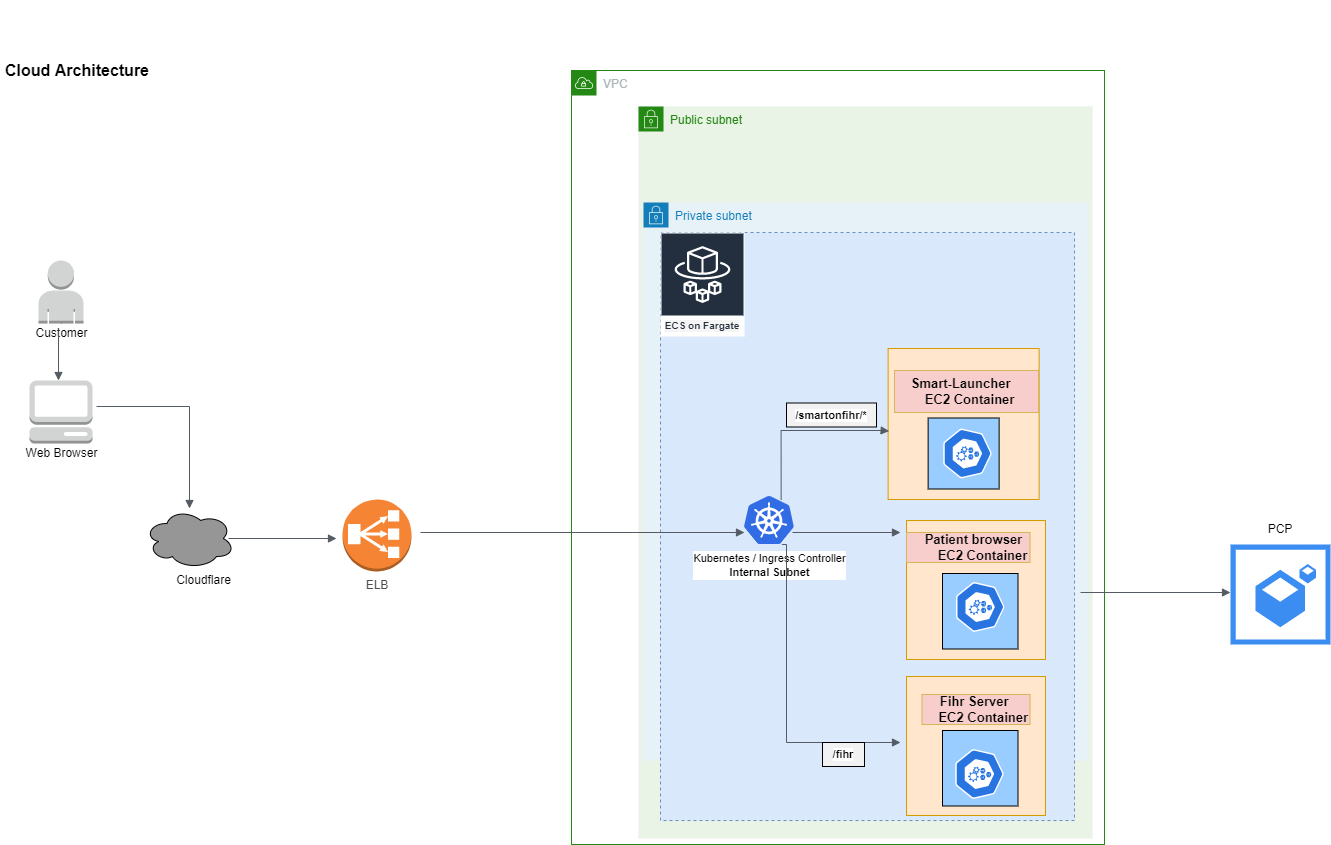

The diagram above was exported from draw.io. Its source (the exported page's mxGraphModel, read from the mxfile embedded in the PNG):
<mxGraphModel dx="1422" dy="1862" grid="1" gridSize="6" guides="1" tooltips="1" connect="1" arrows="1" fold="1" page="1" pageScale="1" pageWidth="850" pageHeight="1100" math="0" shadow="0">
  <root>
    <mxCell id="0" />
    <mxCell id="1" parent="0" />
    <mxCell id="pkKoTtwJg2T2g0v4QWpn-160" value="Public subnet" style="points=[[0,0],[0.25,0],[0.5,0],[0.75,0],[1,0],[1,0.25],[1,0.5],[1,0.75],[1,1],[0.75,1],[0.5,1],[0.25,1],[0,1],[0,0.75],[0,0.5],[0,0.25]];outlineConnect=0;gradientColor=none;html=1;whiteSpace=wrap;fontSize=12;fontStyle=0;container=1;pointerEvents=0;collapsible=0;recursiveResize=0;shape=mxgraph.aws4.group;grIcon=mxgraph.aws4.group_security_group;grStroke=0;strokeColor=#248814;fillColor=#E9F3E6;verticalAlign=top;align=left;spacingLeft=30;fontColor=#248814;dashed=0;labelBackgroundColor=none;labelBorderColor=none;" parent="1" vertex="1">
      <mxGeometry x="650" y="-144" width="454" height="732" as="geometry" />
    </mxCell>
    <mxCell id="pkKoTtwJg2T2g0v4QWpn-161" value="Private subnet" style="points=[[0,0],[0.25,0],[0.5,0],[0.75,0],[1,0],[1,0.25],[1,0.5],[1,0.75],[1,1],[0.75,1],[0.5,1],[0.25,1],[0,1],[0,0.75],[0,0.5],[0,0.25]];outlineConnect=0;gradientColor=none;html=1;whiteSpace=wrap;fontSize=12;fontStyle=0;container=1;pointerEvents=0;collapsible=0;recursiveResize=0;shape=mxgraph.aws4.group;grIcon=mxgraph.aws4.group_security_group;grStroke=0;strokeColor=#147EBA;fillColor=#E6F2F8;verticalAlign=top;align=left;spacingLeft=30;fontColor=#147EBA;dashed=0;labelBackgroundColor=none;labelBorderColor=none;" parent="pkKoTtwJg2T2g0v4QWpn-160" vertex="1">
      <mxGeometry x="5.01" y="96" width="444.99" height="558" as="geometry" />
    </mxCell>
    <mxCell id="pkKoTtwJg2T2g0v4QWpn-12" value="" style="edgeStyle=orthogonalEdgeStyle;rounded=0;orthogonalLoop=1;jettySize=auto;html=1;" parent="1" source="pkKoTtwJg2T2g0v4QWpn-2" target="pkKoTtwJg2T2g0v4QWpn-3" edge="1">
      <mxGeometry relative="1" as="geometry" />
    </mxCell>
    <mxCell id="pkKoTtwJg2T2g0v4QWpn-2" value="Customer" style="text;html=1;align=center;verticalAlign=middle;resizable=0;points=[];autosize=1;strokeColor=none;fillColor=none;" parent="1" vertex="1">
      <mxGeometry x="38" y="73" width="70" height="20" as="geometry" />
    </mxCell>
    <mxCell id="pkKoTtwJg2T2g0v4QWpn-3" value="" style="outlineConnect=0;dashed=0;verticalLabelPosition=bottom;verticalAlign=top;align=center;html=1;shape=mxgraph.aws3.user;fillColor=#D2D3D3;gradientColor=none;" parent="1" vertex="1">
      <mxGeometry x="50" y="10" width="45" height="63" as="geometry" />
    </mxCell>
    <mxCell id="pkKoTtwJg2T2g0v4QWpn-4" value="" style="outlineConnect=0;dashed=0;verticalLabelPosition=bottom;verticalAlign=top;align=center;html=1;shape=mxgraph.aws3.management_console;fillColor=#D2D3D3;gradientColor=none;" parent="1" vertex="1">
      <mxGeometry x="41" y="130" width="63" height="63" as="geometry" />
    </mxCell>
    <mxCell id="pkKoTtwJg2T2g0v4QWpn-5" value="Web Browser" style="text;html=1;align=center;verticalAlign=middle;resizable=0;points=[];autosize=1;strokeColor=none;fillColor=none;" parent="1" vertex="1">
      <mxGeometry x="28" y="193" width="90" height="20" as="geometry" />
    </mxCell>
    <mxCell id="pkKoTtwJg2T2g0v4QWpn-11" value="" style="edgeStyle=orthogonalEdgeStyle;html=1;endArrow=block;elbow=vertical;startArrow=none;endFill=1;strokeColor=#545B64;rounded=0;" parent="1" edge="1">
      <mxGeometry width="100" relative="1" as="geometry">
        <mxPoint x="70" y="80" as="sourcePoint" />
        <mxPoint x="70" y="130" as="targetPoint" />
      </mxGeometry>
    </mxCell>
    <mxCell id="pkKoTtwJg2T2g0v4QWpn-15" value="" style="edgeStyle=orthogonalEdgeStyle;html=1;endArrow=block;elbow=vertical;startArrow=none;endFill=1;strokeColor=#545B64;rounded=0;" parent="1" edge="1" target="pkKoTtwJg2T2g0v4QWpn-20">
      <mxGeometry width="100" relative="1" as="geometry">
        <mxPoint x="108" y="156" as="sourcePoint" />
        <mxPoint x="66" y="254" as="targetPoint" />
      </mxGeometry>
    </mxCell>
    <mxCell id="pkKoTtwJg2T2g0v4QWpn-46" value="" style="rounded=0;whiteSpace=wrap;html=1;dashed=1;labelBackgroundColor=#F5F5F5;labelBorderColor=#FFFFFF;fontSize=10;fillColor=#dae8fc;strokeColor=#6c8ebf;" parent="1" vertex="1">
      <mxGeometry x="672" y="-18" width="414" height="588" as="geometry" />
    </mxCell>
    <mxCell id="pkKoTtwJg2T2g0v4QWpn-20" value="" style="ellipse;shape=cloud;whiteSpace=wrap;html=1;fillColor=#969696;" parent="1" vertex="1">
      <mxGeometry x="156" y="258" width="90" height="60" as="geometry" />
    </mxCell>
    <mxCell id="pkKoTtwJg2T2g0v4QWpn-21" value="Cloudflare" style="text;html=1;align=center;verticalAlign=middle;resizable=0;points=[];autosize=1;strokeColor=none;fillColor=none;" parent="1" vertex="1">
      <mxGeometry x="180" y="320" width="70" height="20" as="geometry" />
    </mxCell>
    <mxCell id="pkKoTtwJg2T2g0v4QWpn-30" value="&lt;font style=&quot;font-size: 11px;&quot;&gt;Kubernetes / Ingress Controller&lt;br&gt;&lt;b&gt;Internal Subnet&lt;/b&gt;&lt;/font&gt;" style="sketch=0;aspect=fixed;html=1;points=[];align=center;image;fontSize=12;image=img/lib/mscae/Kubernetes.svg;fillColor=#969696;" parent="1" vertex="1">
      <mxGeometry x="756" y="246" width="50" height="48" as="geometry" />
    </mxCell>
    <mxCell id="pkKoTtwJg2T2g0v4QWpn-35" value="&lt;b style=&quot;&quot;&gt;/smartonfihr/*&lt;/b&gt;" style="rounded=0;whiteSpace=wrap;html=1;labelBackgroundColor=#FFFFFF;fontSize=11;fillColor=#F2F2F2;" parent="1" vertex="1">
      <mxGeometry x="798" y="152.5" width="90" height="24" as="geometry" />
    </mxCell>
    <mxCell id="pkKoTtwJg2T2g0v4QWpn-40" value="" style="whiteSpace=wrap;html=1;aspect=fixed;labelBackgroundColor=#66B2FF;fontSize=11;fillColor=#ffe6cc;strokeColor=#d79b00;" parent="1" vertex="1">
      <mxGeometry x="899.63" y="98" width="151" height="151" as="geometry" />
    </mxCell>
    <mxCell id="pkKoTtwJg2T2g0v4QWpn-39" value="" style="whiteSpace=wrap;html=1;aspect=fixed;labelBackgroundColor=#66B2FF;fontSize=11;fillColor=#99CCFF;" parent="1" vertex="1">
      <mxGeometry x="939.63" y="167.5" width="71" height="71" as="geometry" />
    </mxCell>
    <mxCell id="pkKoTtwJg2T2g0v4QWpn-38" value="" style="sketch=0;html=1;dashed=0;whitespace=wrap;fillColor=#2875E2;strokeColor=#ffffff;points=[[0.005,0.63,0],[0.1,0.2,0],[0.9,0.2,0],[0.5,0,0],[0.995,0.63,0],[0.72,0.99,0],[0.5,1,0],[0.28,0.99,0]];shape=mxgraph.kubernetes.icon;prIcon=node;labelBackgroundColor=#66B2FF;fontSize=11;direction=south;" parent="1" vertex="1">
      <mxGeometry x="954" y="176.5" width="50" height="53" as="geometry" />
    </mxCell>
    <mxCell id="pkKoTtwJg2T2g0v4QWpn-41" value="&lt;b&gt;&lt;font style=&quot;font-size: 13px;&quot;&gt;&amp;nbsp; &amp;nbsp; Smart-Launcher&amp;nbsp; &amp;nbsp; &amp;nbsp; &amp;nbsp; &amp;nbsp; EC2 Container&lt;/font&gt;&lt;/b&gt;" style="text;html=1;strokeColor=#d6b656;fillColor=#F8CECC;align=center;verticalAlign=middle;whiteSpace=wrap;rounded=0;labelBackgroundColor=none;fontSize=11;fontColor=default;" parent="1" vertex="1">
      <mxGeometry x="906" y="120" width="144" height="42" as="geometry" />
    </mxCell>
    <mxCell id="pkKoTtwJg2T2g0v4QWpn-47" value="ECS on Fargate" style="sketch=0;outlineConnect=0;fontColor=#232F3E;gradientColor=none;strokeColor=#ffffff;fillColor=#232F3E;dashed=0;verticalLabelPosition=middle;verticalAlign=bottom;align=center;html=1;whiteSpace=wrap;fontSize=10;fontStyle=1;spacing=3;shape=mxgraph.aws4.productIcon;prIcon=mxgraph.aws4.fargate;labelBackgroundColor=#F5F5F5;labelBorderColor=#FFFFFF;" parent="1" vertex="1">
      <mxGeometry x="672" y="-18" width="84" height="104" as="geometry" />
    </mxCell>
    <mxCell id="pkKoTtwJg2T2g0v4QWpn-60" value="" style="edgeStyle=orthogonalEdgeStyle;html=1;endArrow=block;elbow=vertical;startArrow=none;endFill=1;strokeColor=#545B64;rounded=0;fontSize=12;fontColor=#4D4D4D;" parent="1" edge="1">
      <mxGeometry width="100" relative="1" as="geometry">
        <mxPoint x="792.63" y="249.5" as="sourcePoint" />
        <mxPoint x="900.63" y="180.5" as="targetPoint" />
        <Array as="points">
          <mxPoint x="792.63" y="180" />
          <mxPoint x="892.63" y="180" />
        </Array>
      </mxGeometry>
    </mxCell>
    <mxCell id="pkKoTtwJg2T2g0v4QWpn-69" value="" style="whiteSpace=wrap;html=1;aspect=fixed;labelBackgroundColor=#66B2FF;fontSize=11;fillColor=#ffe6cc;strokeColor=#d79b00;" parent="1" vertex="1">
      <mxGeometry x="918" y="426" width="139" height="139" as="geometry" />
    </mxCell>
    <mxCell id="pkKoTtwJg2T2g0v4QWpn-70" value="" style="whiteSpace=wrap;html=1;aspect=fixed;labelBackgroundColor=#66B2FF;fontSize=11;fillColor=#99CCFF;" parent="1" vertex="1">
      <mxGeometry x="954" y="480" width="75.5" height="75.5" as="geometry" />
    </mxCell>
    <mxCell id="pkKoTtwJg2T2g0v4QWpn-76" value="" style="edgeStyle=orthogonalEdgeStyle;html=1;endArrow=block;elbow=vertical;startArrow=none;endFill=1;strokeColor=#545B64;rounded=0;fontSize=12;fontColor=#4D4D4D;" parent="1" edge="1">
      <mxGeometry width="100" relative="1" as="geometry">
        <mxPoint x="793.38" y="294" as="sourcePoint" />
        <mxPoint x="912" y="492" as="targetPoint" />
        <Array as="points">
          <mxPoint x="798" y="294" />
          <mxPoint x="798" y="492" />
          <mxPoint x="912" y="492" />
        </Array>
      </mxGeometry>
    </mxCell>
    <mxCell id="pkKoTtwJg2T2g0v4QWpn-77" value="&lt;b style=&quot;&quot;&gt;/fihr&lt;/b&gt;" style="rounded=0;whiteSpace=wrap;html=1;labelBackgroundColor=#FFFFFF;fontSize=11;fillColor=#F2F2F2;" parent="1" vertex="1">
      <mxGeometry x="834" y="492" width="42" height="24" as="geometry" />
    </mxCell>
    <mxCell id="pkKoTtwJg2T2g0v4QWpn-150" value="" style="outlineConnect=0;dashed=0;verticalLabelPosition=bottom;verticalAlign=top;align=center;html=1;shape=mxgraph.aws3.classic_load_balancer;fillColor=#F58534;gradientColor=none;labelBackgroundColor=none;labelBorderColor=none;fontSize=12;fontColor=#4D4D4D;" parent="1" vertex="1">
      <mxGeometry x="354" y="249" width="69" height="72" as="geometry" />
    </mxCell>
    <mxCell id="pkKoTtwJg2T2g0v4QWpn-151" value="" style="edgeStyle=orthogonalEdgeStyle;html=1;endArrow=block;elbow=vertical;startArrow=none;endFill=1;strokeColor=#545B64;rounded=0;labelBorderColor=#000000;fontSize=12;fontColor=#4D4D4D;" parent="1" edge="1">
      <mxGeometry width="100" relative="1" as="geometry">
        <mxPoint x="240" y="288" as="sourcePoint" />
        <mxPoint x="348" y="288" as="targetPoint" />
      </mxGeometry>
    </mxCell>
    <mxCell id="pkKoTtwJg2T2g0v4QWpn-152" value="" style="edgeStyle=orthogonalEdgeStyle;html=1;endArrow=block;elbow=vertical;startArrow=none;endFill=1;strokeColor=#545B64;rounded=0;labelBorderColor=#000000;fontSize=12;fontColor=#4D4D4D;entryX=0;entryY=0.75;entryDx=0;entryDy=0;entryPerimeter=0;" parent="1" target="pkKoTtwJg2T2g0v4QWpn-30" edge="1">
      <mxGeometry width="100" relative="1" as="geometry">
        <mxPoint x="432" y="282" as="sourcePoint" />
        <mxPoint x="532" y="282" as="targetPoint" />
      </mxGeometry>
    </mxCell>
    <mxCell id="pkKoTtwJg2T2g0v4QWpn-157" value="ELB" style="text;html=1;strokeColor=none;fillColor=none;align=center;verticalAlign=middle;whiteSpace=wrap;rounded=0;labelBackgroundColor=none;labelBorderColor=none;fontSize=12;fontColor=#4D4D4D;" parent="1" vertex="1">
      <mxGeometry x="358.5" y="323" width="60" height="24" as="geometry" />
    </mxCell>
    <mxCell id="pkKoTtwJg2T2g0v4QWpn-162" value="VPC" style="points=[[0,0],[0.25,0],[0.5,0],[0.75,0],[1,0],[1,0.25],[1,0.5],[1,0.75],[1,1],[0.75,1],[0.5,1],[0.25,1],[0,1],[0,0.75],[0,0.5],[0,0.25]];outlineConnect=0;gradientColor=none;html=1;whiteSpace=wrap;fontSize=12;fontStyle=0;container=1;pointerEvents=0;collapsible=0;recursiveResize=0;shape=mxgraph.aws4.group;grIcon=mxgraph.aws4.group_vpc;strokeColor=#248814;fillColor=none;verticalAlign=top;align=left;spacingLeft=30;fontColor=#AAB7B8;dashed=0;labelBackgroundColor=none;labelBorderColor=none;" parent="1" vertex="1">
      <mxGeometry x="583" y="-180" width="533" height="774" as="geometry" />
    </mxCell>
    <mxCell id="pkKoTtwJg2T2g0v4QWpn-71" value="" style="sketch=0;html=1;dashed=0;whitespace=wrap;fillColor=#2875E2;strokeColor=#ffffff;points=[[0.005,0.63,0],[0.1,0.2,0],[0.9,0.2,0],[0.5,0,0],[0.995,0.63,0],[0.72,0.99,0],[0.5,1,0],[0.28,0.99,0]];shape=mxgraph.kubernetes.icon;prIcon=node;labelBackgroundColor=#66B2FF;fontSize=11;direction=south;" parent="pkKoTtwJg2T2g0v4QWpn-162" vertex="1">
      <mxGeometry x="383" y="677" width="50" height="53" as="geometry" />
    </mxCell>
    <mxCell id="pkKoTtwJg2T2g0v4QWpn-72" value="&lt;b&gt;&lt;font style=&quot;font-size: 13px;&quot;&gt;&amp;nbsp; &amp;nbsp; Fihr Server&amp;nbsp; &amp;nbsp; &amp;nbsp; &amp;nbsp; &amp;nbsp; EC2 Container&lt;/font&gt;&lt;/b&gt;" style="text;html=1;strokeColor=#d6b656;fillColor=#F8CECC;align=center;verticalAlign=middle;whiteSpace=wrap;rounded=0;labelBackgroundColor=none;fontSize=11;fontColor=default;" parent="pkKoTtwJg2T2g0v4QWpn-162" vertex="1">
      <mxGeometry x="350.5" y="624" width="108" height="30" as="geometry" />
    </mxCell>
    <mxCell id="24i6nI1b4sUpC-lLdklV-7" value="" style="edgeStyle=orthogonalEdgeStyle;html=1;endArrow=block;elbow=vertical;startArrow=none;endFill=1;strokeColor=#545B64;rounded=0;labelBorderColor=#000000;fontSize=12;fontColor=#4D4D4D;" edge="1" parent="pkKoTtwJg2T2g0v4QWpn-162">
      <mxGeometry width="100" relative="1" as="geometry">
        <mxPoint x="221" y="462" as="sourcePoint" />
        <mxPoint x="329" y="462" as="targetPoint" />
      </mxGeometry>
    </mxCell>
    <mxCell id="pkKoTtwJg2T2g0v4QWpn-201" value="" style="sketch=0;html=1;aspect=fixed;strokeColor=none;shadow=0;align=center;verticalAlign=top;fillColor=#3B8DF1;shape=mxgraph.gcp2.repository_primary;labelBackgroundColor=none;labelBorderColor=none;fontSize=12;fontColor=#000000;" parent="1" vertex="1">
      <mxGeometry x="1242" y="294" width="100" height="100" as="geometry" />
    </mxCell>
    <mxCell id="pkKoTtwJg2T2g0v4QWpn-204" value="PCP" style="text;html=1;strokeColor=none;fillColor=none;align=center;verticalAlign=middle;whiteSpace=wrap;rounded=0;labelBackgroundColor=none;labelBorderColor=none;fontSize=12;fontColor=#000000;" parent="1" vertex="1">
      <mxGeometry x="1262" y="264" width="60" height="30" as="geometry" />
    </mxCell>
    <mxCell id="tzVwgRKf_6SkXVUMZejB-1" value="&lt;h1&gt;&lt;br&gt;&lt;/h1&gt;&lt;p&gt;&lt;font size=&quot;1&quot; style=&quot;&quot;&gt;&lt;b style=&quot;font-size: 16px;&quot;&gt;Cloud Architecture&lt;/b&gt;&lt;/font&gt;&lt;/p&gt;" style="text;html=1;strokeColor=none;fillColor=none;spacing=5;spacingTop=-20;whiteSpace=wrap;overflow=hidden;rounded=0;labelBackgroundColor=none;labelBorderColor=none;fontSize=12;fontColor=#000000;" parent="1" vertex="1">
      <mxGeometry x="12" y="-240" width="186" height="84" as="geometry" />
    </mxCell>
    <mxCell id="pkKoTtwJg2T2g0v4QWpn-210" value="" style="edgeStyle=orthogonalEdgeStyle;html=1;endArrow=block;elbow=vertical;startArrow=none;endFill=1;strokeColor=#545B64;rounded=0;" parent="1" edge="1">
      <mxGeometry width="100" relative="1" as="geometry">
        <mxPoint x="1092" y="342" as="sourcePoint" />
        <mxPoint x="1242" y="342" as="targetPoint" />
        <Array as="points" />
      </mxGeometry>
    </mxCell>
    <mxCell id="24i6nI1b4sUpC-lLdklV-3" value="" style="whiteSpace=wrap;html=1;aspect=fixed;labelBackgroundColor=#66B2FF;fontSize=11;fillColor=#ffe6cc;strokeColor=#d79b00;" vertex="1" parent="1">
      <mxGeometry x="918" y="270" width="139" height="139" as="geometry" />
    </mxCell>
    <mxCell id="24i6nI1b4sUpC-lLdklV-4" value="&lt;b&gt;&lt;font style=&quot;font-size: 13px;&quot;&gt;&amp;nbsp; &amp;nbsp; Patient browser&amp;nbsp; &amp;nbsp; &amp;nbsp; &amp;nbsp; &amp;nbsp; EC2 Container&lt;/font&gt;&lt;/b&gt;" style="text;html=1;strokeColor=#d6b656;fillColor=#F8CECC;align=center;verticalAlign=middle;whiteSpace=wrap;rounded=0;labelBackgroundColor=none;fontSize=11;fontColor=default;" vertex="1" parent="1">
      <mxGeometry x="918" y="282" width="123.5" height="30" as="geometry" />
    </mxCell>
    <mxCell id="24i6nI1b4sUpC-lLdklV-5" value="" style="whiteSpace=wrap;html=1;aspect=fixed;labelBackgroundColor=#66B2FF;fontSize=11;fillColor=#99CCFF;" vertex="1" parent="1">
      <mxGeometry x="954" y="323" width="75.5" height="75.5" as="geometry" />
    </mxCell>
    <mxCell id="24i6nI1b4sUpC-lLdklV-6" value="" style="sketch=0;html=1;dashed=0;whitespace=wrap;fillColor=#2875E2;strokeColor=#ffffff;points=[[0.005,0.63,0],[0.1,0.2,0],[0.9,0.2,0],[0.5,0,0],[0.995,0.63,0],[0.72,0.99,0],[0.5,1,0],[0.28,0.99,0]];shape=mxgraph.kubernetes.icon;prIcon=node;labelBackgroundColor=#66B2FF;fontSize=11;direction=south;" vertex="1" parent="1">
      <mxGeometry x="966.75" y="330" width="50" height="53" as="geometry" />
    </mxCell>
  </root>
</mxGraphModel>